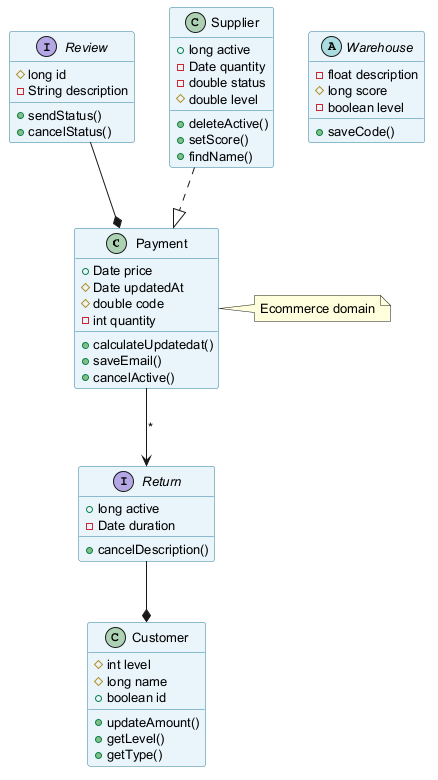

The diagram above was rendered by PlantUML. Its source (embedded in the PNG):
@startuml
skinparam backgroundColor #FFFFFF
skinparam classBackgroundColor #E8F4FA
skinparam classBorderColor #2C7DA0
skinparam defaultFontSize 13
class Payment {
  +Date price
  #Date updatedAt
  #double code
  -int quantity
  +calculateUpdatedat()
  +saveEmail()
  +cancelActive()
}
interface Review {
  #long id
  -String description
  +sendStatus()
  +cancelStatus()
}
abstract class Warehouse {
  -float description
  #long score
  -boolean level
  +saveCode()
}
interface Return {
  +long active
  -Date duration
  +cancelDescription()
}
class Customer {
  #int level
  #long name
  +boolean id
  +updateAmount()
  +getLevel()
  +getType()
}
class Supplier {
  +long active
  -Date quantity
  -double status
  #double level
  +deleteActive()
  +setScore()
  +findName()
}
Review --* Payment
Payment --> Return : "*"
Supplier ..|> Payment
Return --* Customer
note right of Payment : Ecommerce domain
@enduml